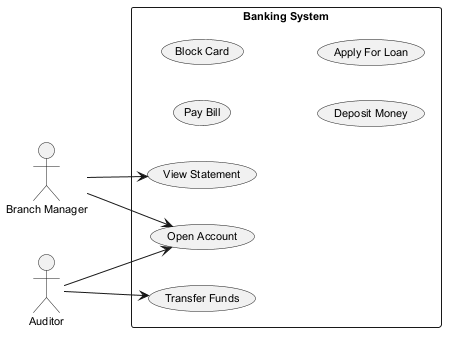

The diagram above was rendered by PlantUML. Its source (embedded in the PNG):
@startuml
skinparam monochrome true
skinparam defaultFontSize 11
left to right direction
actor "Branch Manager" as BranchManager
actor "Auditor" as Auditor
rectangle "Banking System" {
  usecase "Transfer Funds" as UC_TransferFunds
  usecase "View Statement" as UC_ViewStatement
  usecase "Open Account" as UC_OpenAccount
  usecase "Pay Bill" as UC_PayBill
  usecase "Block Card" as UC_BlockCard
  usecase "Deposit Money" as UC_DepositMoney
  usecase "Apply For Loan" as UC_ApplyForLoan
}
BranchManager --> UC_OpenAccount
BranchManager --> UC_ViewStatement
Auditor --> UC_TransferFunds
Auditor --> UC_OpenAccount
@enduml